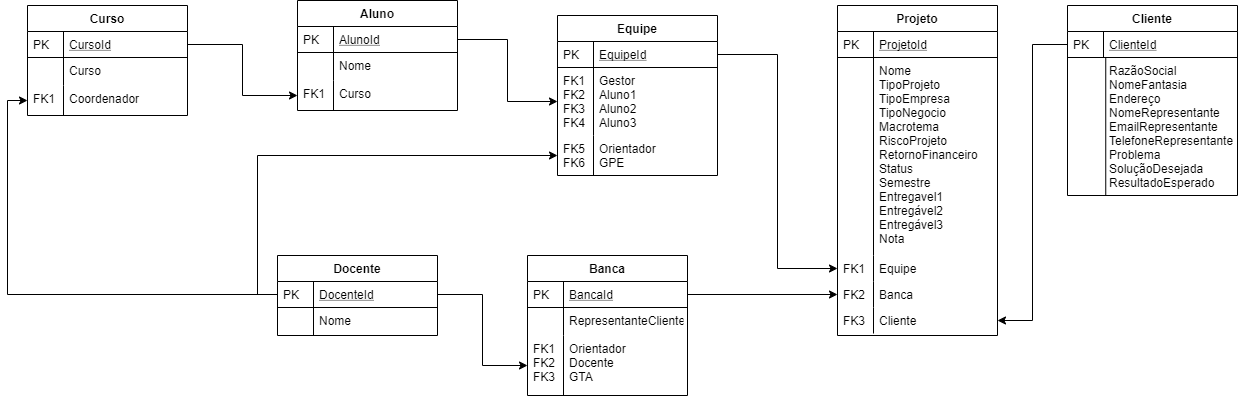

The diagram above was exported from draw.io. Its source (the exported page's mxGraphModel, read from the mxfile embedded in the PNG):
<mxGraphModel dx="1689" dy="450" grid="1" gridSize="10" guides="1" tooltips="1" connect="1" arrows="1" fold="1" page="1" pageScale="1" pageWidth="827" pageHeight="1169" math="0" shadow="0">
  <root>
    <mxCell id="WIyWlLk6GJQsqaUBKTNV-0" />
    <mxCell id="WIyWlLk6GJQsqaUBKTNV-1" parent="WIyWlLk6GJQsqaUBKTNV-0" />
    <mxCell id="1EDEl_1HDolK5UF-5hJy-9" value="Curso" style="swimlane;fontStyle=1;childLayout=stackLayout;horizontal=1;startSize=26;horizontalStack=0;resizeParent=1;resizeLast=0;collapsible=1;marginBottom=0;rounded=0;shadow=0;strokeWidth=1;" parent="WIyWlLk6GJQsqaUBKTNV-1" vertex="1">
      <mxGeometry x="-480" y="270" width="160" height="110" as="geometry">
        <mxRectangle x="20" y="80" width="160" height="26" as="alternateBounds" />
      </mxGeometry>
    </mxCell>
    <mxCell id="1EDEl_1HDolK5UF-5hJy-10" value="CursoId" style="shape=partialRectangle;top=0;left=0;right=0;bottom=1;align=left;verticalAlign=top;fillColor=none;spacingLeft=40;spacingRight=4;overflow=hidden;rotatable=0;points=[[0,0.5],[1,0.5]];portConstraint=eastwest;dropTarget=0;rounded=0;shadow=0;strokeWidth=1;fontStyle=4" parent="1EDEl_1HDolK5UF-5hJy-9" vertex="1">
      <mxGeometry y="26" width="160" height="26" as="geometry" />
    </mxCell>
    <mxCell id="1EDEl_1HDolK5UF-5hJy-11" value="PK" style="shape=partialRectangle;top=0;left=0;bottom=0;fillColor=none;align=left;verticalAlign=top;spacingLeft=4;spacingRight=4;overflow=hidden;rotatable=0;points=[];portConstraint=eastwest;part=1;" parent="1EDEl_1HDolK5UF-5hJy-10" vertex="1" connectable="0">
      <mxGeometry width="36" height="26" as="geometry" />
    </mxCell>
    <mxCell id="1EDEl_1HDolK5UF-5hJy-12" value="Curso" style="shape=partialRectangle;top=0;left=0;right=0;bottom=0;align=left;verticalAlign=top;fillColor=none;spacingLeft=40;spacingRight=4;overflow=hidden;rotatable=0;points=[[0,0.5],[1,0.5]];portConstraint=eastwest;dropTarget=0;rounded=0;shadow=0;strokeWidth=1;" parent="1EDEl_1HDolK5UF-5hJy-9" vertex="1">
      <mxGeometry y="52" width="160" height="28" as="geometry" />
    </mxCell>
    <mxCell id="1EDEl_1HDolK5UF-5hJy-13" value="" style="shape=partialRectangle;top=0;left=0;bottom=0;fillColor=none;align=left;verticalAlign=top;spacingLeft=4;spacingRight=4;overflow=hidden;rotatable=0;points=[];portConstraint=eastwest;part=1;" parent="1EDEl_1HDolK5UF-5hJy-12" vertex="1" connectable="0">
      <mxGeometry width="36" height="28" as="geometry" />
    </mxCell>
    <mxCell id="1EDEl_1HDolK5UF-5hJy-14" value="Coordenador" style="shape=partialRectangle;top=0;left=0;right=0;bottom=0;align=left;verticalAlign=top;fillColor=none;spacingLeft=40;spacingRight=4;overflow=hidden;rotatable=0;points=[[0,0.5],[1,0.5]];portConstraint=eastwest;dropTarget=0;rounded=0;shadow=0;strokeWidth=1;" parent="1EDEl_1HDolK5UF-5hJy-9" vertex="1">
      <mxGeometry y="80" width="160" height="30" as="geometry" />
    </mxCell>
    <mxCell id="1EDEl_1HDolK5UF-5hJy-15" value="FK1" style="shape=partialRectangle;top=0;left=0;bottom=0;fillColor=none;align=left;verticalAlign=top;spacingLeft=4;spacingRight=4;overflow=hidden;rotatable=0;points=[];portConstraint=eastwest;part=1;" parent="1EDEl_1HDolK5UF-5hJy-14" vertex="1" connectable="0">
      <mxGeometry width="36" height="30" as="geometry" />
    </mxCell>
    <mxCell id="1EDEl_1HDolK5UF-5hJy-16" value="Equipe" style="swimlane;fontStyle=1;childLayout=stackLayout;horizontal=1;startSize=26;horizontalStack=0;resizeParent=1;resizeLast=0;collapsible=1;marginBottom=0;rounded=0;shadow=0;strokeWidth=1;" parent="WIyWlLk6GJQsqaUBKTNV-1" vertex="1">
      <mxGeometry x="50" y="280" width="160" height="160" as="geometry">
        <mxRectangle x="260" y="80" width="160" height="26" as="alternateBounds" />
      </mxGeometry>
    </mxCell>
    <mxCell id="1EDEl_1HDolK5UF-5hJy-17" value="EquipeId" style="shape=partialRectangle;top=0;left=0;right=0;bottom=1;align=left;verticalAlign=top;fillColor=none;spacingLeft=40;spacingRight=4;overflow=hidden;rotatable=0;points=[[0,0.5],[1,0.5]];portConstraint=eastwest;dropTarget=0;rounded=0;shadow=0;strokeWidth=1;fontStyle=4" parent="1EDEl_1HDolK5UF-5hJy-16" vertex="1">
      <mxGeometry y="26" width="160" height="26" as="geometry" />
    </mxCell>
    <mxCell id="1EDEl_1HDolK5UF-5hJy-18" value="PK" style="shape=partialRectangle;top=0;left=0;bottom=0;fillColor=none;align=left;verticalAlign=top;spacingLeft=4;spacingRight=4;overflow=hidden;rotatable=0;points=[];portConstraint=eastwest;part=1;" parent="1EDEl_1HDolK5UF-5hJy-17" vertex="1" connectable="0">
      <mxGeometry width="36" height="26" as="geometry" />
    </mxCell>
    <mxCell id="1EDEl_1HDolK5UF-5hJy-19" value="Gestor&#10;Aluno1&#10;Aluno2&#10;Aluno3" style="shape=partialRectangle;top=0;left=0;right=0;bottom=0;align=left;verticalAlign=top;fillColor=none;spacingLeft=40;spacingRight=4;overflow=hidden;rotatable=0;points=[[0,0.5],[1,0.5]];portConstraint=eastwest;dropTarget=0;rounded=0;shadow=0;strokeWidth=1;" parent="1EDEl_1HDolK5UF-5hJy-16" vertex="1">
      <mxGeometry y="52" width="160" height="68" as="geometry" />
    </mxCell>
    <mxCell id="1EDEl_1HDolK5UF-5hJy-20" value="FK1&#10;FK2&#10;FK3&#10;FK4" style="shape=partialRectangle;top=0;left=0;bottom=0;fillColor=none;align=left;verticalAlign=top;spacingLeft=4;spacingRight=4;overflow=hidden;rotatable=0;points=[];portConstraint=eastwest;part=1;" parent="1EDEl_1HDolK5UF-5hJy-19" vertex="1" connectable="0">
      <mxGeometry width="36" height="68" as="geometry" />
    </mxCell>
    <mxCell id="SA9h-rhtbAlkuP6dgQsf-6" value="Orientador&#10;GPE" style="shape=partialRectangle;top=0;left=0;right=0;bottom=0;align=left;verticalAlign=top;fillColor=none;spacingLeft=40;spacingRight=4;overflow=hidden;rotatable=0;points=[[0,0.5],[1,0.5]];portConstraint=eastwest;dropTarget=0;rounded=0;shadow=0;strokeWidth=1;" parent="1EDEl_1HDolK5UF-5hJy-16" vertex="1">
      <mxGeometry y="120" width="160" height="40" as="geometry" />
    </mxCell>
    <mxCell id="SA9h-rhtbAlkuP6dgQsf-7" value="FK5&#10;FK6" style="shape=partialRectangle;top=0;left=0;bottom=0;fillColor=none;align=left;verticalAlign=top;spacingLeft=4;spacingRight=4;overflow=hidden;rotatable=0;points=[];portConstraint=eastwest;part=1;" parent="SA9h-rhtbAlkuP6dgQsf-6" vertex="1" connectable="0">
      <mxGeometry width="36" height="40" as="geometry" />
    </mxCell>
    <mxCell id="1EDEl_1HDolK5UF-5hJy-21" value="Banca" style="swimlane;fontStyle=1;childLayout=stackLayout;horizontal=1;startSize=26;horizontalStack=0;resizeParent=1;resizeLast=0;collapsible=1;marginBottom=0;rounded=0;shadow=0;strokeWidth=1;" parent="WIyWlLk6GJQsqaUBKTNV-1" vertex="1">
      <mxGeometry x="20" y="520" width="160" height="140" as="geometry">
        <mxRectangle x="260" y="80" width="160" height="26" as="alternateBounds" />
      </mxGeometry>
    </mxCell>
    <mxCell id="1EDEl_1HDolK5UF-5hJy-22" value="BancaId" style="shape=partialRectangle;top=0;left=0;right=0;bottom=1;align=left;verticalAlign=top;fillColor=none;spacingLeft=40;spacingRight=4;overflow=hidden;rotatable=0;points=[[0,0.5],[1,0.5]];portConstraint=eastwest;dropTarget=0;rounded=0;shadow=0;strokeWidth=1;fontStyle=4" parent="1EDEl_1HDolK5UF-5hJy-21" vertex="1">
      <mxGeometry y="26" width="160" height="26" as="geometry" />
    </mxCell>
    <mxCell id="1EDEl_1HDolK5UF-5hJy-23" value="PK" style="shape=partialRectangle;top=0;left=0;bottom=0;fillColor=none;align=left;verticalAlign=top;spacingLeft=4;spacingRight=4;overflow=hidden;rotatable=0;points=[];portConstraint=eastwest;part=1;" parent="1EDEl_1HDolK5UF-5hJy-22" vertex="1" connectable="0">
      <mxGeometry width="36" height="26" as="geometry" />
    </mxCell>
    <mxCell id="1EDEl_1HDolK5UF-5hJy-24" value="RepresentanteCliente" style="shape=partialRectangle;top=0;left=0;right=0;bottom=0;align=left;verticalAlign=top;fillColor=none;spacingLeft=40;spacingRight=4;overflow=hidden;rotatable=0;points=[[0,0.5],[1,0.5]];portConstraint=eastwest;dropTarget=0;rounded=0;shadow=0;strokeWidth=1;" parent="1EDEl_1HDolK5UF-5hJy-21" vertex="1">
      <mxGeometry y="52" width="160" height="28" as="geometry" />
    </mxCell>
    <mxCell id="1EDEl_1HDolK5UF-5hJy-25" value="" style="shape=partialRectangle;top=0;left=0;bottom=0;fillColor=none;align=left;verticalAlign=top;spacingLeft=4;spacingRight=4;overflow=hidden;rotatable=0;points=[];portConstraint=eastwest;part=1;" parent="1EDEl_1HDolK5UF-5hJy-24" vertex="1" connectable="0">
      <mxGeometry width="36" height="28" as="geometry" />
    </mxCell>
    <mxCell id="1EDEl_1HDolK5UF-5hJy-26" value="Orientador&#10;Docente&#10;GTA&#10;" style="shape=partialRectangle;top=0;left=0;right=0;bottom=0;align=left;verticalAlign=top;fillColor=none;spacingLeft=40;spacingRight=4;overflow=hidden;rotatable=0;points=[[0,0.5],[1,0.5]];portConstraint=eastwest;dropTarget=0;rounded=0;shadow=0;strokeWidth=1;" parent="1EDEl_1HDolK5UF-5hJy-21" vertex="1">
      <mxGeometry y="80" width="160" height="60" as="geometry" />
    </mxCell>
    <mxCell id="1EDEl_1HDolK5UF-5hJy-27" value="FK1&#10;FK2&#10;FK3&#10;" style="shape=partialRectangle;top=0;left=0;bottom=0;fillColor=none;align=left;verticalAlign=top;spacingLeft=4;spacingRight=4;overflow=hidden;rotatable=0;points=[];portConstraint=eastwest;part=1;" parent="1EDEl_1HDolK5UF-5hJy-26" vertex="1" connectable="0">
      <mxGeometry width="36" height="60" as="geometry" />
    </mxCell>
    <mxCell id="1EDEl_1HDolK5UF-5hJy-28" value="Docente" style="swimlane;fontStyle=1;childLayout=stackLayout;horizontal=1;startSize=26;horizontalStack=0;resizeParent=1;resizeLast=0;collapsible=1;marginBottom=0;rounded=0;shadow=0;strokeWidth=1;" parent="WIyWlLk6GJQsqaUBKTNV-1" vertex="1">
      <mxGeometry x="-230" y="520" width="160" height="80" as="geometry">
        <mxRectangle x="260" y="80" width="160" height="26" as="alternateBounds" />
      </mxGeometry>
    </mxCell>
    <mxCell id="1EDEl_1HDolK5UF-5hJy-29" value="DocenteId" style="shape=partialRectangle;top=0;left=0;right=0;bottom=1;align=left;verticalAlign=top;fillColor=none;spacingLeft=40;spacingRight=4;overflow=hidden;rotatable=0;points=[[0,0.5],[1,0.5]];portConstraint=eastwest;dropTarget=0;rounded=0;shadow=0;strokeWidth=1;fontStyle=4" parent="1EDEl_1HDolK5UF-5hJy-28" vertex="1">
      <mxGeometry y="26" width="160" height="26" as="geometry" />
    </mxCell>
    <mxCell id="1EDEl_1HDolK5UF-5hJy-30" value="PK" style="shape=partialRectangle;top=0;left=0;bottom=0;fillColor=none;align=left;verticalAlign=top;spacingLeft=4;spacingRight=4;overflow=hidden;rotatable=0;points=[];portConstraint=eastwest;part=1;" parent="1EDEl_1HDolK5UF-5hJy-29" vertex="1" connectable="0">
      <mxGeometry width="36" height="26" as="geometry" />
    </mxCell>
    <mxCell id="1EDEl_1HDolK5UF-5hJy-31" value="Nome" style="shape=partialRectangle;top=0;left=0;right=0;bottom=0;align=left;verticalAlign=top;fillColor=none;spacingLeft=40;spacingRight=4;overflow=hidden;rotatable=0;points=[[0,0.5],[1,0.5]];portConstraint=eastwest;dropTarget=0;rounded=0;shadow=0;strokeWidth=1;" parent="1EDEl_1HDolK5UF-5hJy-28" vertex="1">
      <mxGeometry y="52" width="160" height="28" as="geometry" />
    </mxCell>
    <mxCell id="1EDEl_1HDolK5UF-5hJy-32" value="" style="shape=partialRectangle;top=0;left=0;bottom=0;fillColor=none;align=left;verticalAlign=top;spacingLeft=4;spacingRight=4;overflow=hidden;rotatable=0;points=[];portConstraint=eastwest;part=1;" parent="1EDEl_1HDolK5UF-5hJy-31" vertex="1" connectable="0">
      <mxGeometry width="36" height="28" as="geometry" />
    </mxCell>
    <mxCell id="1EDEl_1HDolK5UF-5hJy-33" value="Aluno" style="swimlane;fontStyle=1;childLayout=stackLayout;horizontal=1;startSize=26;horizontalStack=0;resizeParent=1;resizeLast=0;collapsible=1;marginBottom=0;rounded=0;shadow=0;strokeWidth=1;" parent="WIyWlLk6GJQsqaUBKTNV-1" vertex="1">
      <mxGeometry x="-210" y="265" width="160" height="110" as="geometry">
        <mxRectangle x="260" y="80" width="160" height="26" as="alternateBounds" />
      </mxGeometry>
    </mxCell>
    <mxCell id="1EDEl_1HDolK5UF-5hJy-34" value="AlunoId" style="shape=partialRectangle;top=0;left=0;right=0;bottom=1;align=left;verticalAlign=top;fillColor=none;spacingLeft=40;spacingRight=4;overflow=hidden;rotatable=0;points=[[0,0.5],[1,0.5]];portConstraint=eastwest;dropTarget=0;rounded=0;shadow=0;strokeWidth=1;fontStyle=4" parent="1EDEl_1HDolK5UF-5hJy-33" vertex="1">
      <mxGeometry y="26" width="160" height="26" as="geometry" />
    </mxCell>
    <mxCell id="1EDEl_1HDolK5UF-5hJy-35" value="PK" style="shape=partialRectangle;top=0;left=0;bottom=0;fillColor=none;align=left;verticalAlign=top;spacingLeft=4;spacingRight=4;overflow=hidden;rotatable=0;points=[];portConstraint=eastwest;part=1;" parent="1EDEl_1HDolK5UF-5hJy-34" vertex="1" connectable="0">
      <mxGeometry width="36" height="26" as="geometry" />
    </mxCell>
    <mxCell id="1EDEl_1HDolK5UF-5hJy-36" value="Nome" style="shape=partialRectangle;top=0;left=0;right=0;bottom=0;align=left;verticalAlign=top;fillColor=none;spacingLeft=40;spacingRight=4;overflow=hidden;rotatable=0;points=[[0,0.5],[1,0.5]];portConstraint=eastwest;dropTarget=0;rounded=0;shadow=0;strokeWidth=1;" parent="1EDEl_1HDolK5UF-5hJy-33" vertex="1">
      <mxGeometry y="52" width="160" height="28" as="geometry" />
    </mxCell>
    <mxCell id="1EDEl_1HDolK5UF-5hJy-37" value="" style="shape=partialRectangle;top=0;left=0;bottom=0;fillColor=none;align=left;verticalAlign=top;spacingLeft=4;spacingRight=4;overflow=hidden;rotatable=0;points=[];portConstraint=eastwest;part=1;" parent="1EDEl_1HDolK5UF-5hJy-36" vertex="1" connectable="0">
      <mxGeometry width="36" height="28" as="geometry" />
    </mxCell>
    <mxCell id="1EDEl_1HDolK5UF-5hJy-38" value="Curso" style="shape=partialRectangle;top=0;left=0;right=0;bottom=0;align=left;verticalAlign=top;fillColor=none;spacingLeft=40;spacingRight=4;overflow=hidden;rotatable=0;points=[[0,0.5],[1,0.5]];portConstraint=eastwest;dropTarget=0;rounded=0;shadow=0;strokeWidth=1;" parent="1EDEl_1HDolK5UF-5hJy-33" vertex="1">
      <mxGeometry y="80" width="160" height="30" as="geometry" />
    </mxCell>
    <mxCell id="1EDEl_1HDolK5UF-5hJy-39" value="FK1" style="shape=partialRectangle;top=0;left=0;bottom=0;fillColor=none;align=left;verticalAlign=top;spacingLeft=4;spacingRight=4;overflow=hidden;rotatable=0;points=[];portConstraint=eastwest;part=1;" parent="1EDEl_1HDolK5UF-5hJy-38" vertex="1" connectable="0">
      <mxGeometry width="36" height="30" as="geometry" />
    </mxCell>
    <mxCell id="1EDEl_1HDolK5UF-5hJy-40" value="Projeto" style="swimlane;fontStyle=1;childLayout=stackLayout;horizontal=1;startSize=26;horizontalStack=0;resizeParent=1;resizeLast=0;collapsible=1;marginBottom=0;rounded=0;shadow=0;strokeWidth=1;" parent="WIyWlLk6GJQsqaUBKTNV-1" vertex="1">
      <mxGeometry x="330" y="270" width="160" height="330" as="geometry">
        <mxRectangle x="260" y="270" width="160" height="26" as="alternateBounds" />
      </mxGeometry>
    </mxCell>
    <mxCell id="1EDEl_1HDolK5UF-5hJy-41" value="ProjetoId" style="shape=partialRectangle;top=0;left=0;right=0;bottom=1;align=left;verticalAlign=top;fillColor=none;spacingLeft=40;spacingRight=4;overflow=hidden;rotatable=0;points=[[0,0.5],[1,0.5]];portConstraint=eastwest;dropTarget=0;rounded=0;shadow=0;strokeWidth=1;fontStyle=4" parent="1EDEl_1HDolK5UF-5hJy-40" vertex="1">
      <mxGeometry y="26" width="160" height="26" as="geometry" />
    </mxCell>
    <mxCell id="1EDEl_1HDolK5UF-5hJy-42" value="PK" style="shape=partialRectangle;top=0;left=0;bottom=0;fillColor=none;align=left;verticalAlign=top;spacingLeft=4;spacingRight=4;overflow=hidden;rotatable=0;points=[];portConstraint=eastwest;part=1;" parent="1EDEl_1HDolK5UF-5hJy-41" vertex="1" connectable="0">
      <mxGeometry width="36" height="26" as="geometry" />
    </mxCell>
    <mxCell id="1EDEl_1HDolK5UF-5hJy-43" value="Nome&#10;TipoProjeto&#10;TipoEmpresa&#10;TipoNegocio&#10;Macrotema&#10;RiscoProjeto&#10;RetornoFinanceiro&#10;Status&#10;Semestre&#10;Entregavel1&#10;Entregável2&#10;Entregável3&#10;Nota&#10;" style="shape=partialRectangle;top=0;left=0;right=0;bottom=0;align=left;verticalAlign=top;fillColor=none;spacingLeft=40;spacingRight=4;overflow=hidden;rotatable=0;points=[[0,0.5],[1,0.5]];portConstraint=eastwest;dropTarget=0;rounded=0;shadow=0;strokeWidth=1;" parent="1EDEl_1HDolK5UF-5hJy-40" vertex="1">
      <mxGeometry y="52" width="160" height="198" as="geometry" />
    </mxCell>
    <mxCell id="1EDEl_1HDolK5UF-5hJy-44" value="" style="shape=partialRectangle;top=0;left=0;bottom=0;fillColor=none;align=left;verticalAlign=top;spacingLeft=4;spacingRight=4;overflow=hidden;rotatable=0;points=[];portConstraint=eastwest;part=1;" parent="1EDEl_1HDolK5UF-5hJy-43" vertex="1" connectable="0">
      <mxGeometry width="36" height="198" as="geometry" />
    </mxCell>
    <mxCell id="1EDEl_1HDolK5UF-5hJy-45" value="Equipe" style="shape=partialRectangle;top=0;left=0;right=0;bottom=0;align=left;verticalAlign=top;fillColor=none;spacingLeft=40;spacingRight=4;overflow=hidden;rotatable=0;points=[[0,0.5],[1,0.5]];portConstraint=eastwest;dropTarget=0;rounded=0;shadow=0;strokeWidth=1;" parent="1EDEl_1HDolK5UF-5hJy-40" vertex="1">
      <mxGeometry y="250" width="160" height="26" as="geometry" />
    </mxCell>
    <mxCell id="1EDEl_1HDolK5UF-5hJy-46" value="FK1" style="shape=partialRectangle;top=0;left=0;bottom=0;fillColor=none;align=left;verticalAlign=top;spacingLeft=4;spacingRight=4;overflow=hidden;rotatable=0;points=[];portConstraint=eastwest;part=1;" parent="1EDEl_1HDolK5UF-5hJy-45" vertex="1" connectable="0">
      <mxGeometry width="36" height="26" as="geometry" />
    </mxCell>
    <mxCell id="1EDEl_1HDolK5UF-5hJy-47" value="Banca" style="shape=partialRectangle;top=0;left=0;right=0;bottom=0;align=left;verticalAlign=top;fillColor=none;spacingLeft=40;spacingRight=4;overflow=hidden;rotatable=0;points=[[0,0.5],[1,0.5]];portConstraint=eastwest;dropTarget=0;rounded=0;shadow=0;strokeWidth=1;" parent="1EDEl_1HDolK5UF-5hJy-40" vertex="1">
      <mxGeometry y="276" width="160" height="26" as="geometry" />
    </mxCell>
    <mxCell id="1EDEl_1HDolK5UF-5hJy-48" value="FK2" style="shape=partialRectangle;top=0;left=0;bottom=0;fillColor=none;align=left;verticalAlign=top;spacingLeft=4;spacingRight=4;overflow=hidden;rotatable=0;points=[];portConstraint=eastwest;part=1;" parent="1EDEl_1HDolK5UF-5hJy-47" vertex="1" connectable="0">
      <mxGeometry width="36" height="26" as="geometry" />
    </mxCell>
    <mxCell id="1EDEl_1HDolK5UF-5hJy-122" value="Cliente" style="shape=partialRectangle;top=0;left=0;right=0;bottom=0;align=left;verticalAlign=top;fillColor=none;spacingLeft=40;spacingRight=4;overflow=hidden;rotatable=0;points=[[0,0.5],[1,0.5]];portConstraint=eastwest;dropTarget=0;rounded=0;shadow=0;strokeWidth=1;" parent="1EDEl_1HDolK5UF-5hJy-40" vertex="1">
      <mxGeometry y="302" width="160" height="26" as="geometry" />
    </mxCell>
    <mxCell id="1EDEl_1HDolK5UF-5hJy-123" value="FK3" style="shape=partialRectangle;top=0;left=0;bottom=0;fillColor=none;align=left;verticalAlign=top;spacingLeft=4;spacingRight=4;overflow=hidden;rotatable=0;points=[];portConstraint=eastwest;part=1;" parent="1EDEl_1HDolK5UF-5hJy-122" vertex="1" connectable="0">
      <mxGeometry width="36" height="26" as="geometry" />
    </mxCell>
    <mxCell id="1EDEl_1HDolK5UF-5hJy-52" style="edgeStyle=orthogonalEdgeStyle;rounded=0;orthogonalLoop=1;jettySize=auto;html=1;exitX=0;exitY=0.5;exitDx=0;exitDy=0;entryX=0;entryY=0.5;entryDx=0;entryDy=0;" parent="WIyWlLk6GJQsqaUBKTNV-1" source="1EDEl_1HDolK5UF-5hJy-29" target="1EDEl_1HDolK5UF-5hJy-14" edge="1">
      <mxGeometry relative="1" as="geometry" />
    </mxCell>
    <mxCell id="1EDEl_1HDolK5UF-5hJy-53" style="edgeStyle=orthogonalEdgeStyle;rounded=0;orthogonalLoop=1;jettySize=auto;html=1;exitX=1;exitY=0.5;exitDx=0;exitDy=0;entryX=0;entryY=0.5;entryDx=0;entryDy=0;" parent="WIyWlLk6GJQsqaUBKTNV-1" source="1EDEl_1HDolK5UF-5hJy-29" target="1EDEl_1HDolK5UF-5hJy-26" edge="1">
      <mxGeometry relative="1" as="geometry" />
    </mxCell>
    <mxCell id="1EDEl_1HDolK5UF-5hJy-54" style="edgeStyle=orthogonalEdgeStyle;rounded=0;orthogonalLoop=1;jettySize=auto;html=1;exitX=1;exitY=0.5;exitDx=0;exitDy=0;entryX=0;entryY=0.5;entryDx=0;entryDy=0;" parent="WIyWlLk6GJQsqaUBKTNV-1" source="1EDEl_1HDolK5UF-5hJy-34" target="1EDEl_1HDolK5UF-5hJy-19" edge="1">
      <mxGeometry relative="1" as="geometry" />
    </mxCell>
    <mxCell id="1EDEl_1HDolK5UF-5hJy-55" style="edgeStyle=orthogonalEdgeStyle;rounded=0;orthogonalLoop=1;jettySize=auto;html=1;exitX=1;exitY=0.5;exitDx=0;exitDy=0;entryX=0;entryY=0.5;entryDx=0;entryDy=0;" parent="WIyWlLk6GJQsqaUBKTNV-1" source="1EDEl_1HDolK5UF-5hJy-17" target="1EDEl_1HDolK5UF-5hJy-45" edge="1">
      <mxGeometry relative="1" as="geometry" />
    </mxCell>
    <mxCell id="1EDEl_1HDolK5UF-5hJy-56" style="edgeStyle=orthogonalEdgeStyle;rounded=0;orthogonalLoop=1;jettySize=auto;html=1;exitX=1;exitY=0.5;exitDx=0;exitDy=0;entryX=0;entryY=0.5;entryDx=0;entryDy=0;" parent="WIyWlLk6GJQsqaUBKTNV-1" source="1EDEl_1HDolK5UF-5hJy-22" target="1EDEl_1HDolK5UF-5hJy-47" edge="1">
      <mxGeometry relative="1" as="geometry" />
    </mxCell>
    <mxCell id="1EDEl_1HDolK5UF-5hJy-116" value="Cliente" style="swimlane;fontStyle=1;childLayout=stackLayout;horizontal=1;startSize=26;horizontalStack=0;resizeParent=1;resizeLast=0;collapsible=1;marginBottom=0;rounded=0;shadow=0;strokeWidth=1;" parent="WIyWlLk6GJQsqaUBKTNV-1" vertex="1">
      <mxGeometry x="560" y="270" width="170" height="190" as="geometry">
        <mxRectangle x="260" y="80" width="160" height="26" as="alternateBounds" />
      </mxGeometry>
    </mxCell>
    <mxCell id="1EDEl_1HDolK5UF-5hJy-117" value="ClienteId" style="shape=partialRectangle;top=0;left=0;right=0;bottom=1;align=left;verticalAlign=top;fillColor=none;spacingLeft=40;spacingRight=4;overflow=hidden;rotatable=0;points=[[0,0.5],[1,0.5]];portConstraint=eastwest;dropTarget=0;rounded=0;shadow=0;strokeWidth=1;fontStyle=4" parent="1EDEl_1HDolK5UF-5hJy-116" vertex="1">
      <mxGeometry y="26" width="170" height="26" as="geometry" />
    </mxCell>
    <mxCell id="1EDEl_1HDolK5UF-5hJy-118" value="PK" style="shape=partialRectangle;top=0;left=0;bottom=0;fillColor=none;align=left;verticalAlign=top;spacingLeft=4;spacingRight=4;overflow=hidden;rotatable=0;points=[];portConstraint=eastwest;part=1;" parent="1EDEl_1HDolK5UF-5hJy-117" vertex="1" connectable="0">
      <mxGeometry width="36" height="26" as="geometry" />
    </mxCell>
    <mxCell id="1EDEl_1HDolK5UF-5hJy-119" value="RazãoSocial&#10;NomeFantasia&#10;Endereço&#10;NomeRepresentante&#10;EmailRepresentante&#10;TelefoneRepresentante&#10;Problema&#10;SoluçãoDesejada&#10;ResultadoEsperado&#10;" style="shape=partialRectangle;top=0;left=0;right=0;bottom=0;align=left;verticalAlign=top;fillColor=none;spacingLeft=40;spacingRight=4;overflow=hidden;rotatable=0;points=[[0,0.5],[1,0.5]];portConstraint=eastwest;dropTarget=0;rounded=0;shadow=0;strokeWidth=1;" parent="1EDEl_1HDolK5UF-5hJy-116" vertex="1">
      <mxGeometry y="52" width="170" height="138" as="geometry" />
    </mxCell>
    <mxCell id="1EDEl_1HDolK5UF-5hJy-120" value="" style="shape=partialRectangle;top=0;left=0;bottom=0;fillColor=none;align=left;verticalAlign=top;spacingLeft=4;spacingRight=4;overflow=hidden;rotatable=0;points=[];portConstraint=eastwest;part=1;" parent="1EDEl_1HDolK5UF-5hJy-119" vertex="1" connectable="0">
      <mxGeometry width="38.25" height="138" as="geometry" />
    </mxCell>
    <mxCell id="1EDEl_1HDolK5UF-5hJy-121" style="edgeStyle=orthogonalEdgeStyle;rounded=0;orthogonalLoop=1;jettySize=auto;html=1;exitX=0;exitY=0.5;exitDx=0;exitDy=0;entryX=1;entryY=0.5;entryDx=0;entryDy=0;" parent="WIyWlLk6GJQsqaUBKTNV-1" source="1EDEl_1HDolK5UF-5hJy-117" target="1EDEl_1HDolK5UF-5hJy-122" edge="1">
      <mxGeometry relative="1" as="geometry">
        <mxPoint x="540" y="580" as="targetPoint" />
      </mxGeometry>
    </mxCell>
    <mxCell id="SA9h-rhtbAlkuP6dgQsf-0" style="edgeStyle=orthogonalEdgeStyle;rounded=0;orthogonalLoop=1;jettySize=auto;html=1;entryX=0;entryY=0.5;entryDx=0;entryDy=0;" parent="WIyWlLk6GJQsqaUBKTNV-1" source="1EDEl_1HDolK5UF-5hJy-10" target="1EDEl_1HDolK5UF-5hJy-38" edge="1">
      <mxGeometry relative="1" as="geometry" />
    </mxCell>
    <mxCell id="SA9h-rhtbAlkuP6dgQsf-8" style="edgeStyle=orthogonalEdgeStyle;rounded=0;orthogonalLoop=1;jettySize=auto;html=1;exitX=0;exitY=0.5;exitDx=0;exitDy=0;entryX=0;entryY=0.5;entryDx=0;entryDy=0;" parent="WIyWlLk6GJQsqaUBKTNV-1" source="1EDEl_1HDolK5UF-5hJy-29" target="SA9h-rhtbAlkuP6dgQsf-6" edge="1">
      <mxGeometry relative="1" as="geometry" />
    </mxCell>
  </root>
</mxGraphModel>